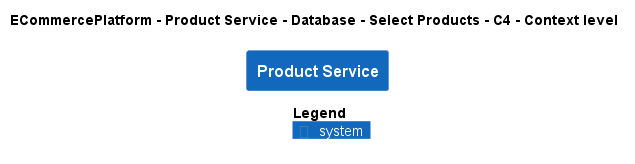

The diagram above was rendered by PlantUML. Its source (embedded in the PNG):
@startuml
!pragma layout smetana
!include ..\..\..\..\..\..\..\.c4s\C4_Context.puml

AddElementTag("c4interflow:lifecycle:new", $bgColor=green, $fontColor=#ffffff, $borderColor=green, $shadowing="False")
AddElementTag("c4interflow:lifecycle:changed", $bgColor=orange, $fontColor=#ffffff, $borderColor=orange, $shadowing="False")
AddElementTag("c4interflow:lifecycle:removed", $bgColor=red, $fontColor=#ffffff, $borderColor=red, $shadowing="False")

AddRelTag("c4interflow:lifecycle:new", $textColor=green, $lineColor=green)
AddRelTag("c4interflow:lifecycle:changed", $textColor=orange, $lineColor=orange)
AddRelTag("c4interflow:lifecycle:removed", $textColor=red, $lineColor=red)

SHOW_PERSON_PORTRAIT()
LAYOUT_TOP_DOWN()

skinparam linetype polyline

title ECommercePlatform - Product Service - Database - Select Products - C4 - Context level

System(ECommercePlatform.SoftwareSystems.ProductService, "Product Service", "")



SHOW_LEGEND()
@enduml